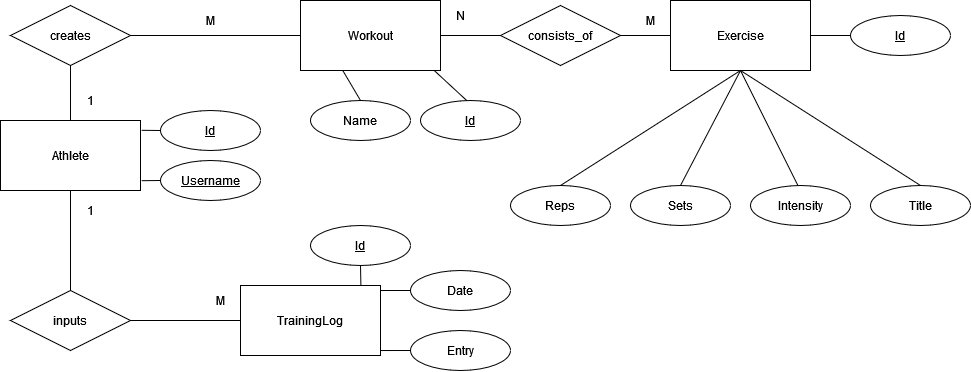

The diagram above was exported from draw.io. Its source (the exported page's mxGraphModel, read from the mxfile embedded in the PNG):
<mxGraphModel dx="1185" dy="627" grid="1" gridSize="10" guides="1" tooltips="1" connect="1" arrows="1" fold="1" page="1" pageScale="1" pageWidth="850" pageHeight="1100" math="0" shadow="0" extFonts="Permanent Marker^https://fonts.googleapis.com/css?family=Permanent+Marker">
  <root>
    <mxCell id="0" />
    <mxCell id="1" parent="0" />
    <mxCell id="xKpy-b6Vmp8QgUM-UK_i-10" value="Exercises" style="ellipse;shape=doubleEllipse;margin=3;whiteSpace=wrap;html=1;align=center;" parent="1" vertex="1">
      <mxGeometry x="1010" y="190" width="100" height="40" as="geometry" />
    </mxCell>
    <mxCell id="xKpy-b6Vmp8QgUM-UK_i-13" value="" style="endArrow=none;html=1;entryX=0.5;entryY=1;entryDx=0;entryDy=0;exitX=0.5;exitY=0;exitDx=0;exitDy=0;" parent="1" source="xKpy-b6Vmp8QgUM-UK_i-10" target="xKpy-b6Vmp8QgUM-UK_i-6" edge="1">
      <mxGeometry width="50" height="50" relative="1" as="geometry">
        <mxPoint x="800" y="250" as="sourcePoint" />
        <mxPoint x="940" y="250" as="targetPoint" />
      </mxGeometry>
    </mxCell>
    <mxCell id="xgmps_dnVfPKGivOzSYw-2" value="Athlete" style="whiteSpace=wrap;html=1;align=center;" parent="1" vertex="1">
      <mxGeometry x="320" y="280" width="140" height="70" as="geometry" />
    </mxCell>
    <mxCell id="xgmps_dnVfPKGivOzSYw-3" value="Workout" style="whiteSpace=wrap;html=1;align=center;" parent="1" vertex="1">
      <mxGeometry x="620" y="160" width="140" height="70" as="geometry" />
    </mxCell>
    <mxCell id="xgmps_dnVfPKGivOzSYw-5" value="TrainingLog" style="whiteSpace=wrap;html=1;align=center;" parent="1" vertex="1">
      <mxGeometry x="560" y="445" width="140" height="70" as="geometry" />
    </mxCell>
    <mxCell id="xgmps_dnVfPKGivOzSYw-6" value="" style="endArrow=none;html=1;entryX=0;entryY=0.5;entryDx=0;entryDy=0;exitX=1;exitY=0.5;exitDx=0;exitDy=0;" parent="1" source="xgmps_dnVfPKGivOzSYw-8" target="xgmps_dnVfPKGivOzSYw-3" edge="1">
      <mxGeometry width="50" height="50" relative="1" as="geometry">
        <mxPoint x="400" y="195" as="sourcePoint" />
        <mxPoint x="450" y="240" as="targetPoint" />
      </mxGeometry>
    </mxCell>
    <mxCell id="xgmps_dnVfPKGivOzSYw-8" value="creates" style="shape=rhombus;perimeter=rhombusPerimeter;whiteSpace=wrap;html=1;align=center;" parent="1" vertex="1">
      <mxGeometry x="330" y="165" width="120" height="60" as="geometry" />
    </mxCell>
    <mxCell id="xgmps_dnVfPKGivOzSYw-9" value="inputs" style="shape=rhombus;perimeter=rhombusPerimeter;whiteSpace=wrap;html=1;align=center;" parent="1" vertex="1">
      <mxGeometry x="330" y="450" width="120" height="60" as="geometry" />
    </mxCell>
    <mxCell id="xgmps_dnVfPKGivOzSYw-10" value="" style="endArrow=none;html=1;entryX=0.5;entryY=1;entryDx=0;entryDy=0;exitX=0.5;exitY=0;exitDx=0;exitDy=0;" parent="1" source="xgmps_dnVfPKGivOzSYw-2" target="xgmps_dnVfPKGivOzSYw-8" edge="1">
      <mxGeometry width="50" height="50" relative="1" as="geometry">
        <mxPoint x="400" y="290" as="sourcePoint" />
        <mxPoint x="450" y="240" as="targetPoint" />
      </mxGeometry>
    </mxCell>
    <mxCell id="xgmps_dnVfPKGivOzSYw-11" value="" style="endArrow=none;html=1;entryX=0.5;entryY=1;entryDx=0;entryDy=0;exitX=0.5;exitY=0;exitDx=0;exitDy=0;" parent="1" source="xgmps_dnVfPKGivOzSYw-9" target="xgmps_dnVfPKGivOzSYw-2" edge="1">
      <mxGeometry width="50" height="50" relative="1" as="geometry">
        <mxPoint x="380" y="475" as="sourcePoint" />
        <mxPoint x="380" y="420" as="targetPoint" />
      </mxGeometry>
    </mxCell>
    <mxCell id="xgmps_dnVfPKGivOzSYw-12" value="" style="endArrow=none;html=1;entryX=0;entryY=0.5;entryDx=0;entryDy=0;exitX=1;exitY=0.5;exitDx=0;exitDy=0;" parent="1" source="xgmps_dnVfPKGivOzSYw-9" target="xgmps_dnVfPKGivOzSYw-5" edge="1">
      <mxGeometry width="50" height="50" relative="1" as="geometry">
        <mxPoint x="400" y="460" as="sourcePoint" />
        <mxPoint x="400" y="360" as="targetPoint" />
      </mxGeometry>
    </mxCell>
    <mxCell id="xgmps_dnVfPKGivOzSYw-13" value="1" style="text;html=1;strokeColor=none;fillColor=none;align=center;verticalAlign=middle;whiteSpace=wrap;rounded=0;" parent="1" vertex="1">
      <mxGeometry x="390" y="250" width="40" height="20" as="geometry" />
    </mxCell>
    <mxCell id="xgmps_dnVfPKGivOzSYw-14" value="M" style="text;html=1;strokeColor=none;fillColor=none;align=center;verticalAlign=middle;whiteSpace=wrap;rounded=0;" parent="1" vertex="1">
      <mxGeometry x="510" y="170" width="40" height="20" as="geometry" />
    </mxCell>
    <mxCell id="xgmps_dnVfPKGivOzSYw-16" value="1" style="text;html=1;strokeColor=none;fillColor=none;align=center;verticalAlign=middle;whiteSpace=wrap;rounded=0;" parent="1" vertex="1">
      <mxGeometry x="390" y="360" width="40" height="20" as="geometry" />
    </mxCell>
    <mxCell id="xgmps_dnVfPKGivOzSYw-17" value="M" style="text;html=1;strokeColor=none;fillColor=none;align=center;verticalAlign=middle;whiteSpace=wrap;rounded=0;" parent="1" vertex="1">
      <mxGeometry x="520" y="450" width="40" height="20" as="geometry" />
    </mxCell>
    <mxCell id="xgmps_dnVfPKGivOzSYw-24" value="Id" style="ellipse;whiteSpace=wrap;html=1;align=center;fontStyle=4;" parent="1" vertex="1">
      <mxGeometry x="480" y="270" width="100" height="40" as="geometry" />
    </mxCell>
    <mxCell id="xgmps_dnVfPKGivOzSYw-26" value="" style="endArrow=none;html=1;entryX=0;entryY=0.5;entryDx=0;entryDy=0;exitX=1.007;exitY=0.14;exitDx=0;exitDy=0;exitPerimeter=0;" parent="1" source="xgmps_dnVfPKGivOzSYw-2" target="xgmps_dnVfPKGivOzSYw-24" edge="1">
      <mxGeometry width="50" height="50" relative="1" as="geometry">
        <mxPoint x="460" y="300" as="sourcePoint" />
        <mxPoint x="450" y="240" as="targetPoint" />
      </mxGeometry>
    </mxCell>
    <mxCell id="bvEUlVXoSKDzOqux-MCX-4" value="Sets" style="ellipse;whiteSpace=wrap;html=1;align=center;" parent="1" vertex="1">
      <mxGeometry x="950" y="345" width="100" height="40" as="geometry" />
    </mxCell>
    <mxCell id="bvEUlVXoSKDzOqux-MCX-5" value="Reps" style="ellipse;whiteSpace=wrap;html=1;align=center;" parent="1" vertex="1">
      <mxGeometry x="830" y="345" width="100" height="40" as="geometry" />
    </mxCell>
    <mxCell id="nCARVputGwQyNRNHfh-B-2" value="" style="endArrow=none;html=1;entryX=0.5;entryY=0;entryDx=0;entryDy=0;exitX=0.302;exitY=1;exitDx=0;exitDy=0;exitPerimeter=0;" parent="1" source="xgmps_dnVfPKGivOzSYw-3" edge="1">
      <mxGeometry width="50" height="50" relative="1" as="geometry">
        <mxPoint x="530" y="320" as="sourcePoint" />
        <mxPoint x="680" y="260" as="targetPoint" />
      </mxGeometry>
    </mxCell>
    <mxCell id="nCARVputGwQyNRNHfh-B-9" value="" style="endArrow=none;html=1;entryX=0;entryY=0.5;entryDx=0;entryDy=0;" parent="1" edge="1">
      <mxGeometry width="50" height="50" relative="1" as="geometry">
        <mxPoint x="700" y="450" as="sourcePoint" />
        <mxPoint x="760.0000000000061" y="450" as="targetPoint" />
      </mxGeometry>
    </mxCell>
    <mxCell id="nCARVputGwQyNRNHfh-B-11" value="Entry" style="ellipse;whiteSpace=wrap;html=1;align=center;" parent="1" vertex="1">
      <mxGeometry x="730" y="490" width="100" height="40" as="geometry" />
    </mxCell>
    <mxCell id="nCARVputGwQyNRNHfh-B-12" value="" style="endArrow=none;html=1;entryX=0;entryY=0.5;entryDx=0;entryDy=0;exitX=1;exitY=0.929;exitDx=0;exitDy=0;exitPerimeter=0;" parent="1" source="xgmps_dnVfPKGivOzSYw-5" target="nCARVputGwQyNRNHfh-B-11" edge="1">
      <mxGeometry width="50" height="50" relative="1" as="geometry">
        <mxPoint x="700" y="500" as="sourcePoint" />
        <mxPoint x="480" y="270" as="targetPoint" />
      </mxGeometry>
    </mxCell>
    <mxCell id="nCARVputGwQyNRNHfh-B-15" value="Intensity" style="ellipse;whiteSpace=wrap;html=1;align=center;" parent="1" vertex="1">
      <mxGeometry x="1070" y="345" width="100" height="40" as="geometry" />
    </mxCell>
    <mxCell id="xKpy-b6Vmp8QgUM-UK_i-6" value="Exercise" style="whiteSpace=wrap;html=1;align=center;" parent="1" vertex="1">
      <mxGeometry x="990" y="160" width="140" height="70" as="geometry" />
    </mxCell>
    <mxCell id="xKpy-b6Vmp8QgUM-UK_i-7" value="consists_of" style="shape=rhombus;perimeter=rhombusPerimeter;whiteSpace=wrap;html=1;align=center;" parent="1" vertex="1">
      <mxGeometry x="820" y="165" width="120" height="60" as="geometry" />
    </mxCell>
    <mxCell id="xKpy-b6Vmp8QgUM-UK_i-8" value="" style="endArrow=none;html=1;entryX=0;entryY=0.5;entryDx=0;entryDy=0;exitX=1;exitY=0.5;exitDx=0;exitDy=0;" parent="1" source="xgmps_dnVfPKGivOzSYw-3" target="xKpy-b6Vmp8QgUM-UK_i-7" edge="1">
      <mxGeometry width="50" height="50" relative="1" as="geometry">
        <mxPoint x="640" y="250" as="sourcePoint" />
        <mxPoint x="690" y="200" as="targetPoint" />
      </mxGeometry>
    </mxCell>
    <mxCell id="xKpy-b6Vmp8QgUM-UK_i-9" value="" style="endArrow=none;html=1;entryX=1;entryY=0.5;entryDx=0;entryDy=0;exitX=0;exitY=0.5;exitDx=0;exitDy=0;" parent="1" source="xKpy-b6Vmp8QgUM-UK_i-6" target="xKpy-b6Vmp8QgUM-UK_i-7" edge="1">
      <mxGeometry width="50" height="50" relative="1" as="geometry">
        <mxPoint x="640" y="250" as="sourcePoint" />
        <mxPoint x="690" y="200" as="targetPoint" />
      </mxGeometry>
    </mxCell>
    <mxCell id="xKpy-b6Vmp8QgUM-UK_i-14" value="" style="endArrow=none;html=1;entryX=0.5;entryY=1;entryDx=0;entryDy=0;exitX=0.5;exitY=0;exitDx=0;exitDy=0;" parent="1" source="bvEUlVXoSKDzOqux-MCX-5" target="xKpy-b6Vmp8QgUM-UK_i-10" edge="1">
      <mxGeometry width="50" height="50" relative="1" as="geometry">
        <mxPoint x="1070" y="280" as="sourcePoint" />
        <mxPoint x="1070" y="240" as="targetPoint" />
      </mxGeometry>
    </mxCell>
    <mxCell id="xKpy-b6Vmp8QgUM-UK_i-15" value="" style="endArrow=none;html=1;exitX=0.5;exitY=0;exitDx=0;exitDy=0;entryX=0.5;entryY=1;entryDx=0;entryDy=0;" parent="1" source="bvEUlVXoSKDzOqux-MCX-4" target="xKpy-b6Vmp8QgUM-UK_i-6" edge="1">
      <mxGeometry width="50" height="50" relative="1" as="geometry">
        <mxPoint x="1070" y="340" as="sourcePoint" />
        <mxPoint x="1060" y="310" as="targetPoint" />
      </mxGeometry>
    </mxCell>
    <mxCell id="xKpy-b6Vmp8QgUM-UK_i-16" value="" style="endArrow=none;html=1;entryX=0.475;entryY=0.004;entryDx=0;entryDy=0;exitX=0.5;exitY=1;exitDx=0;exitDy=0;entryPerimeter=0;" parent="1" source="xKpy-b6Vmp8QgUM-UK_i-10" target="nCARVputGwQyNRNHfh-B-15" edge="1">
      <mxGeometry width="50" height="50" relative="1" as="geometry">
        <mxPoint x="1070" y="280" as="sourcePoint" />
        <mxPoint x="1070" y="240" as="targetPoint" />
      </mxGeometry>
    </mxCell>
    <mxCell id="xKpy-b6Vmp8QgUM-UK_i-19" value="N" style="text;html=1;strokeColor=none;fillColor=none;align=center;verticalAlign=middle;whiteSpace=wrap;rounded=0;" parent="1" vertex="1">
      <mxGeometry x="760" y="165" width="40" height="20" as="geometry" />
    </mxCell>
    <mxCell id="xKpy-b6Vmp8QgUM-UK_i-20" value="M" style="text;html=1;strokeColor=none;fillColor=none;align=center;verticalAlign=middle;whiteSpace=wrap;rounded=0;" parent="1" vertex="1">
      <mxGeometry x="950" y="170" width="40" height="20" as="geometry" />
    </mxCell>
    <mxCell id="gqOIutcbHrUGyrwRzi5u-1" value="Title" style="ellipse;whiteSpace=wrap;html=1;align=center;" parent="1" vertex="1">
      <mxGeometry x="1190" y="345" width="100" height="40" as="geometry" />
    </mxCell>
    <mxCell id="gqOIutcbHrUGyrwRzi5u-2" value="" style="endArrow=none;html=1;exitX=0.5;exitY=0;exitDx=0;exitDy=0;entryX=0.5;entryY=1;entryDx=0;entryDy=0;" parent="1" source="gqOIutcbHrUGyrwRzi5u-1" target="xKpy-b6Vmp8QgUM-UK_i-10" edge="1">
      <mxGeometry width="50" height="50" relative="1" as="geometry">
        <mxPoint x="1030" y="355" as="sourcePoint" />
        <mxPoint x="1070" y="320" as="targetPoint" />
      </mxGeometry>
    </mxCell>
    <mxCell id="qaAVkvj48dLvVoJ6pBTJ-1" value="Username" style="ellipse;whiteSpace=wrap;html=1;align=center;fontStyle=4;" vertex="1" parent="1">
      <mxGeometry x="480" y="320" width="100" height="40" as="geometry" />
    </mxCell>
    <mxCell id="qaAVkvj48dLvVoJ6pBTJ-2" value="" style="endArrow=none;html=1;entryX=0;entryY=0.5;entryDx=0;entryDy=0;exitX=1.007;exitY=0.86;exitDx=0;exitDy=0;exitPerimeter=0;" edge="1" parent="1" source="xgmps_dnVfPKGivOzSYw-2" target="qaAVkvj48dLvVoJ6pBTJ-1">
      <mxGeometry width="50" height="50" relative="1" as="geometry">
        <mxPoint x="470.98" y="299.79999999999995" as="sourcePoint" />
        <mxPoint x="510" y="300" as="targetPoint" />
      </mxGeometry>
    </mxCell>
    <mxCell id="qaAVkvj48dLvVoJ6pBTJ-3" value="Id" style="ellipse;whiteSpace=wrap;html=1;align=center;fontStyle=4;" vertex="1" parent="1">
      <mxGeometry x="740" y="260" width="100" height="40" as="geometry" />
    </mxCell>
    <mxCell id="qaAVkvj48dLvVoJ6pBTJ-4" value="" style="endArrow=none;html=1;entryX=0.953;entryY=0.996;entryDx=0;entryDy=0;exitX=0.468;exitY=0.014;exitDx=0;exitDy=0;exitPerimeter=0;entryPerimeter=0;" edge="1" parent="1" source="qaAVkvj48dLvVoJ6pBTJ-3" target="xgmps_dnVfPKGivOzSYw-3">
      <mxGeometry width="50" height="50" relative="1" as="geometry">
        <mxPoint x="470.98" y="299.80000000000007" as="sourcePoint" />
        <mxPoint x="510" y="300" as="targetPoint" />
      </mxGeometry>
    </mxCell>
    <mxCell id="qaAVkvj48dLvVoJ6pBTJ-5" value="Name" style="ellipse;whiteSpace=wrap;html=1;align=center;" vertex="1" parent="1">
      <mxGeometry x="630" y="260" width="100" height="40" as="geometry" />
    </mxCell>
    <mxCell id="qaAVkvj48dLvVoJ6pBTJ-6" value="Id" style="ellipse;whiteSpace=wrap;html=1;align=center;fontStyle=4;" vertex="1" parent="1">
      <mxGeometry x="1170" y="175" width="100" height="40" as="geometry" />
    </mxCell>
    <mxCell id="qaAVkvj48dLvVoJ6pBTJ-7" value="" style="endArrow=none;html=1;entryX=0;entryY=0.5;entryDx=0;entryDy=0;exitX=1;exitY=0.5;exitDx=0;exitDy=0;" edge="1" parent="1" source="xKpy-b6Vmp8QgUM-UK_i-6" target="qaAVkvj48dLvVoJ6pBTJ-6">
      <mxGeometry width="50" height="50" relative="1" as="geometry">
        <mxPoint x="672.28" y="240" as="sourcePoint" />
        <mxPoint x="690" y="270" as="targetPoint" />
      </mxGeometry>
    </mxCell>
    <mxCell id="qaAVkvj48dLvVoJ6pBTJ-8" value="Id" style="ellipse;whiteSpace=wrap;html=1;align=center;fontStyle=4;" vertex="1" parent="1">
      <mxGeometry x="630" y="385" width="100" height="40" as="geometry" />
    </mxCell>
    <mxCell id="qaAVkvj48dLvVoJ6pBTJ-9" value="" style="endArrow=none;html=1;entryX=0.86;entryY=0;entryDx=0;entryDy=0;exitX=0.5;exitY=1;exitDx=0;exitDy=0;entryPerimeter=0;" edge="1" parent="1" source="qaAVkvj48dLvVoJ6pBTJ-8" target="xgmps_dnVfPKGivOzSYw-5">
      <mxGeometry width="50" height="50" relative="1" as="geometry">
        <mxPoint x="672.28" y="240" as="sourcePoint" />
        <mxPoint x="690" y="270" as="targetPoint" />
      </mxGeometry>
    </mxCell>
    <mxCell id="qaAVkvj48dLvVoJ6pBTJ-10" value="Date" style="ellipse;whiteSpace=wrap;html=1;align=center;" vertex="1" parent="1">
      <mxGeometry x="730" y="430" width="100" height="40" as="geometry" />
    </mxCell>
  </root>
</mxGraphModel>